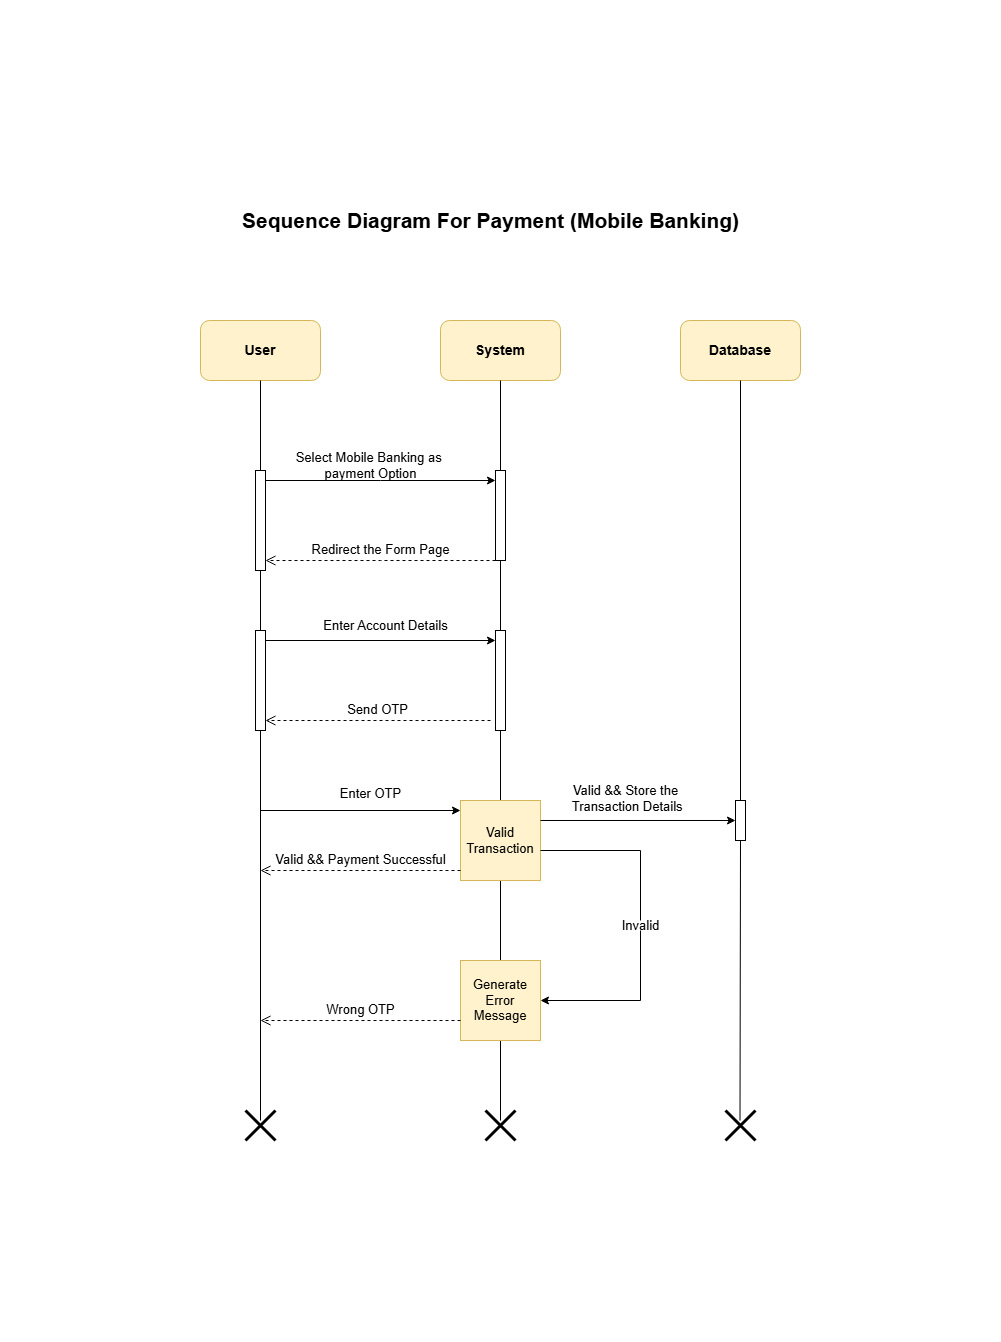

The diagram above was exported from draw.io. Its source (the exported page's mxGraphModel, read from the mxfile embedded in the PNG):
<mxGraphModel dx="1050" dy="557" grid="1" gridSize="10" guides="1" tooltips="1" connect="1" arrows="1" fold="1" page="1" pageScale="1" pageWidth="850" pageHeight="1100" math="0" shadow="0">
  <root>
    <mxCell id="0" />
    <mxCell id="1" parent="0" />
    <mxCell id="-mWjSsHeHg4Ty7B6H8KL-1" value="&lt;b&gt;&lt;font style=&quot;font-size: 21px;&quot;&gt;Sequence Diagram For Payment (Mobile Banking)&lt;/font&gt;&lt;/b&gt;" style="text;html=1;align=center;verticalAlign=middle;resizable=0;points=[];autosize=1;strokeColor=none;fillColor=none;" vertex="1" parent="1">
      <mxGeometry x="150" y="80" width="520" height="40" as="geometry" />
    </mxCell>
    <mxCell id="-mWjSsHeHg4Ty7B6H8KL-2" value="&lt;b&gt;&lt;font style=&quot;font-size: 14px;&quot;&gt;User&lt;/font&gt;&lt;/b&gt;" style="rounded=1;whiteSpace=wrap;html=1;fillColor=#fff2cc;strokeColor=#d6b656;" vertex="1" parent="1">
      <mxGeometry x="120" y="200" width="120" height="60" as="geometry" />
    </mxCell>
    <mxCell id="-mWjSsHeHg4Ty7B6H8KL-3" value="&lt;b&gt;&lt;font style=&quot;font-size: 14px;&quot;&gt;System&lt;/font&gt;&lt;/b&gt;" style="rounded=1;whiteSpace=wrap;html=1;fillColor=#fff2cc;strokeColor=#d6b656;" vertex="1" parent="1">
      <mxGeometry x="360" y="200" width="120" height="60" as="geometry" />
    </mxCell>
    <mxCell id="-mWjSsHeHg4Ty7B6H8KL-4" value="&lt;b&gt;&lt;font style=&quot;font-size: 14px;&quot;&gt;Database&lt;/font&gt;&lt;/b&gt;" style="rounded=1;whiteSpace=wrap;html=1;fillColor=#fff2cc;strokeColor=#d6b656;" vertex="1" parent="1">
      <mxGeometry x="600" y="200" width="120" height="60" as="geometry" />
    </mxCell>
    <mxCell id="-mWjSsHeHg4Ty7B6H8KL-5" value="" style="endArrow=none;html=1;rounded=0;" edge="1" parent="1">
      <mxGeometry width="50" height="50" relative="1" as="geometry">
        <mxPoint x="180" y="410" as="sourcePoint" />
        <mxPoint x="180" y="260" as="targetPoint" />
      </mxGeometry>
    </mxCell>
    <mxCell id="-mWjSsHeHg4Ty7B6H8KL-6" value="" style="endArrow=none;html=1;rounded=0;entryX=0.5;entryY=1;entryDx=0;entryDy=0;" edge="1" parent="1" source="-mWjSsHeHg4Ty7B6H8KL-15" target="-mWjSsHeHg4Ty7B6H8KL-3">
      <mxGeometry width="50" height="50" relative="1" as="geometry">
        <mxPoint x="419.5" y="884.800048828125" as="sourcePoint" />
        <mxPoint x="419.5" y="270" as="targetPoint" />
      </mxGeometry>
    </mxCell>
    <mxCell id="-mWjSsHeHg4Ty7B6H8KL-7" value="" style="endArrow=none;html=1;rounded=0;entryX=0.5;entryY=1;entryDx=0;entryDy=0;" edge="1" parent="1" source="-mWjSsHeHg4Ty7B6H8KL-66" target="-mWjSsHeHg4Ty7B6H8KL-4">
      <mxGeometry width="50" height="50" relative="1" as="geometry">
        <mxPoint x="659.5" y="1000" as="sourcePoint" />
        <mxPoint x="659.5" y="380" as="targetPoint" />
      </mxGeometry>
    </mxCell>
    <mxCell id="-mWjSsHeHg4Ty7B6H8KL-8" value="" style="endArrow=none;html=1;rounded=0;" edge="1" parent="1" source="-mWjSsHeHg4Ty7B6H8KL-44">
      <mxGeometry width="50" height="50" relative="1" as="geometry">
        <mxPoint x="180" y="590" as="sourcePoint" />
        <mxPoint x="180" y="410" as="targetPoint" />
      </mxGeometry>
    </mxCell>
    <mxCell id="-mWjSsHeHg4Ty7B6H8KL-11" value="" style="endArrow=classic;html=1;rounded=0;" edge="1" parent="1" source="-mWjSsHeHg4Ty7B6H8KL-13" target="-mWjSsHeHg4Ty7B6H8KL-15">
      <mxGeometry width="50" height="50" relative="1" as="geometry">
        <mxPoint x="190" y="350" as="sourcePoint" />
        <mxPoint x="410" y="360" as="targetPoint" />
        <Array as="points">
          <mxPoint x="300" y="360" />
        </Array>
      </mxGeometry>
    </mxCell>
    <mxCell id="-mWjSsHeHg4Ty7B6H8KL-12" value="&lt;font style=&quot;font-size: 13px;&quot;&gt;Select Mobile Banking as&amp;nbsp;&lt;/font&gt;&lt;div&gt;&lt;font style=&quot;font-size: 13px;&quot;&gt;payment Option&lt;/font&gt;&lt;/div&gt;" style="text;html=1;align=center;verticalAlign=middle;resizable=0;points=[];autosize=1;strokeColor=none;fillColor=none;" vertex="1" parent="1">
      <mxGeometry x="205" y="325" width="170" height="40" as="geometry" />
    </mxCell>
    <mxCell id="-mWjSsHeHg4Ty7B6H8KL-13" value="" style="html=1;points=[[0,0,0,0,5],[0,1,0,0,-5],[1,0,0,0,5],[1,1,0,0,-5]];perimeter=orthogonalPerimeter;outlineConnect=0;targetShapes=umlLifeline;portConstraint=eastwest;newEdgeStyle={&quot;curved&quot;:0,&quot;rounded&quot;:0};" vertex="1" parent="1">
      <mxGeometry x="175" y="350" width="10" height="100" as="geometry" />
    </mxCell>
    <mxCell id="-mWjSsHeHg4Ty7B6H8KL-14" value="" style="endArrow=none;html=1;rounded=0;entryX=0.5;entryY=1;entryDx=0;entryDy=0;" edge="1" parent="1" source="-mWjSsHeHg4Ty7B6H8KL-46" target="-mWjSsHeHg4Ty7B6H8KL-15">
      <mxGeometry width="50" height="50" relative="1" as="geometry">
        <mxPoint x="420" y="700" as="sourcePoint" />
        <mxPoint x="420" y="260" as="targetPoint" />
      </mxGeometry>
    </mxCell>
    <mxCell id="-mWjSsHeHg4Ty7B6H8KL-15" value="" style="html=1;points=[[0,0,0,0,5],[0,1,0,0,-5],[1,0,0,0,5],[1,1,0,0,-5]];perimeter=orthogonalPerimeter;outlineConnect=0;targetShapes=umlLifeline;portConstraint=eastwest;newEdgeStyle={&quot;curved&quot;:0,&quot;rounded&quot;:0};" vertex="1" parent="1">
      <mxGeometry x="415" y="350" width="10" height="90" as="geometry" />
    </mxCell>
    <mxCell id="-mWjSsHeHg4Ty7B6H8KL-17" value="&lt;span style=&quot;font-size: 13px;&quot;&gt;Redirect the Form Page&lt;/span&gt;" style="html=1;verticalAlign=bottom;endArrow=open;dashed=1;endSize=8;curved=0;rounded=0;" edge="1" parent="1" source="-mWjSsHeHg4Ty7B6H8KL-15" target="-mWjSsHeHg4Ty7B6H8KL-13">
      <mxGeometry relative="1" as="geometry">
        <mxPoint x="410" y="440" as="sourcePoint" />
        <mxPoint x="330" y="440" as="targetPoint" />
        <Array as="points">
          <mxPoint x="300" y="440" />
        </Array>
      </mxGeometry>
    </mxCell>
    <mxCell id="-mWjSsHeHg4Ty7B6H8KL-21" value="" style="shape=umlDestroy;whiteSpace=wrap;html=1;strokeWidth=3;targetShapes=umlLifeline;" vertex="1" parent="1">
      <mxGeometry x="165" y="990" width="30" height="30" as="geometry" />
    </mxCell>
    <mxCell id="-mWjSsHeHg4Ty7B6H8KL-22" value="" style="shape=umlDestroy;whiteSpace=wrap;html=1;strokeWidth=3;targetShapes=umlLifeline;" vertex="1" parent="1">
      <mxGeometry x="405" y="990" width="30" height="30" as="geometry" />
    </mxCell>
    <mxCell id="-mWjSsHeHg4Ty7B6H8KL-23" value="" style="shape=umlDestroy;whiteSpace=wrap;html=1;strokeWidth=3;targetShapes=umlLifeline;" vertex="1" parent="1">
      <mxGeometry x="645" y="990" width="30" height="30" as="geometry" />
    </mxCell>
    <mxCell id="-mWjSsHeHg4Ty7B6H8KL-25" value="" style="endArrow=none;html=1;rounded=0;" edge="1" parent="1">
      <mxGeometry width="50" height="50" relative="1" as="geometry">
        <mxPoint x="180" y="1000" as="sourcePoint" />
        <mxPoint x="180" y="590" as="targetPoint" />
      </mxGeometry>
    </mxCell>
    <mxCell id="-mWjSsHeHg4Ty7B6H8KL-27" value="" style="endArrow=none;html=1;rounded=0;entryX=0.5;entryY=1;entryDx=0;entryDy=0;" edge="1" parent="1">
      <mxGeometry width="50" height="50" relative="1" as="geometry">
        <mxPoint x="420" y="1000" as="sourcePoint" />
        <mxPoint x="420" y="700" as="targetPoint" />
      </mxGeometry>
    </mxCell>
    <mxCell id="-mWjSsHeHg4Ty7B6H8KL-41" value="" style="endArrow=classic;html=1;rounded=0;" edge="1" parent="1">
      <mxGeometry width="50" height="50" relative="1" as="geometry">
        <mxPoint x="185" y="520" as="sourcePoint" />
        <mxPoint x="415" y="520" as="targetPoint" />
      </mxGeometry>
    </mxCell>
    <mxCell id="-mWjSsHeHg4Ty7B6H8KL-42" value="&lt;span style=&quot;font-size: 13px;&quot;&gt;Enter Account Details&lt;/span&gt;" style="text;html=1;align=center;verticalAlign=middle;resizable=0;points=[];autosize=1;strokeColor=none;fillColor=none;" vertex="1" parent="1">
      <mxGeometry x="230" y="490" width="150" height="30" as="geometry" />
    </mxCell>
    <mxCell id="-mWjSsHeHg4Ty7B6H8KL-43" value="" style="endArrow=none;html=1;rounded=0;" edge="1" parent="1" target="-mWjSsHeHg4Ty7B6H8KL-44">
      <mxGeometry width="50" height="50" relative="1" as="geometry">
        <mxPoint x="180" y="590" as="sourcePoint" />
        <mxPoint x="180" y="410" as="targetPoint" />
      </mxGeometry>
    </mxCell>
    <mxCell id="-mWjSsHeHg4Ty7B6H8KL-44" value="" style="html=1;points=[[0,0,0,0,5],[0,1,0,0,-5],[1,0,0,0,5],[1,1,0,0,-5]];perimeter=orthogonalPerimeter;outlineConnect=0;targetShapes=umlLifeline;portConstraint=eastwest;newEdgeStyle={&quot;curved&quot;:0,&quot;rounded&quot;:0};" vertex="1" parent="1">
      <mxGeometry x="175" y="510" width="10" height="100" as="geometry" />
    </mxCell>
    <mxCell id="-mWjSsHeHg4Ty7B6H8KL-45" value="" style="endArrow=none;html=1;rounded=0;entryX=0.5;entryY=1;entryDx=0;entryDy=0;" edge="1" parent="1" target="-mWjSsHeHg4Ty7B6H8KL-46">
      <mxGeometry width="50" height="50" relative="1" as="geometry">
        <mxPoint x="420" y="700" as="sourcePoint" />
        <mxPoint x="420" y="440" as="targetPoint" />
      </mxGeometry>
    </mxCell>
    <mxCell id="-mWjSsHeHg4Ty7B6H8KL-46" value="" style="html=1;points=[[0,0,0,0,5],[0,1,0,0,-5],[1,0,0,0,5],[1,1,0,0,-5]];perimeter=orthogonalPerimeter;outlineConnect=0;targetShapes=umlLifeline;portConstraint=eastwest;newEdgeStyle={&quot;curved&quot;:0,&quot;rounded&quot;:0};" vertex="1" parent="1">
      <mxGeometry x="415" y="510" width="10" height="100" as="geometry" />
    </mxCell>
    <mxCell id="-mWjSsHeHg4Ty7B6H8KL-48" value="&lt;font style=&quot;font-size: 13px;&quot;&gt;Send OTP&lt;/font&gt;" style="html=1;verticalAlign=bottom;endArrow=open;dashed=1;endSize=8;curved=0;rounded=0;" edge="1" parent="1" target="-mWjSsHeHg4Ty7B6H8KL-44">
      <mxGeometry relative="1" as="geometry">
        <mxPoint x="410" y="600" as="sourcePoint" />
        <mxPoint x="190" y="600" as="targetPoint" />
      </mxGeometry>
    </mxCell>
    <mxCell id="-mWjSsHeHg4Ty7B6H8KL-49" value="&lt;font style=&quot;font-size: 13px;&quot;&gt;Valid&lt;/font&gt;&lt;div&gt;&lt;font style=&quot;font-size: 13px;&quot;&gt;Transaction&lt;/font&gt;&lt;/div&gt;" style="whiteSpace=wrap;html=1;aspect=fixed;fillColor=#fff2cc;strokeColor=#d6b656;" vertex="1" parent="1">
      <mxGeometry x="380" y="680" width="80" height="80" as="geometry" />
    </mxCell>
    <mxCell id="-mWjSsHeHg4Ty7B6H8KL-51" value="&lt;font style=&quot;font-size: 13px;&quot;&gt;Generate Error Message&lt;/font&gt;" style="whiteSpace=wrap;html=1;aspect=fixed;fillColor=#fff2cc;strokeColor=#d6b656;" vertex="1" parent="1">
      <mxGeometry x="380" y="840" width="80" height="80" as="geometry" />
    </mxCell>
    <mxCell id="-mWjSsHeHg4Ty7B6H8KL-52" value="" style="endArrow=classic;html=1;rounded=0;" edge="1" parent="1">
      <mxGeometry width="50" height="50" relative="1" as="geometry">
        <mxPoint x="180" y="690" as="sourcePoint" />
        <mxPoint x="380" y="690" as="targetPoint" />
      </mxGeometry>
    </mxCell>
    <mxCell id="-mWjSsHeHg4Ty7B6H8KL-53" value="&lt;font style=&quot;font-size: 13px;&quot;&gt;Valid &amp;amp;&amp;amp; Payment Successful&lt;/font&gt;" style="html=1;verticalAlign=bottom;endArrow=open;dashed=1;endSize=8;curved=0;rounded=0;" edge="1" parent="1">
      <mxGeometry relative="1" as="geometry">
        <mxPoint x="380" y="750" as="sourcePoint" />
        <mxPoint x="180" y="750" as="targetPoint" />
      </mxGeometry>
    </mxCell>
    <mxCell id="-mWjSsHeHg4Ty7B6H8KL-55" value="" style="endArrow=classic;html=1;rounded=0;" edge="1" parent="1">
      <mxGeometry width="50" height="50" relative="1" as="geometry">
        <mxPoint x="560" y="880" as="sourcePoint" />
        <mxPoint x="460" y="880" as="targetPoint" />
      </mxGeometry>
    </mxCell>
    <mxCell id="-mWjSsHeHg4Ty7B6H8KL-58" value="&lt;font style=&quot;font-size: 13px;&quot;&gt;Invalid&lt;/font&gt;" style="text;html=1;align=center;verticalAlign=middle;resizable=0;points=[];autosize=1;strokeColor=none;fillColor=none;" vertex="1" parent="1">
      <mxGeometry x="530" y="790" width="60" height="30" as="geometry" />
    </mxCell>
    <mxCell id="-mWjSsHeHg4Ty7B6H8KL-60" value="" style="endArrow=none;html=1;rounded=0;" edge="1" parent="1">
      <mxGeometry width="50" height="50" relative="1" as="geometry">
        <mxPoint x="460" y="730" as="sourcePoint" />
        <mxPoint x="560" y="730" as="targetPoint" />
      </mxGeometry>
    </mxCell>
    <mxCell id="-mWjSsHeHg4Ty7B6H8KL-61" value="" style="endArrow=none;html=1;rounded=0;" edge="1" parent="1">
      <mxGeometry width="50" height="50" relative="1" as="geometry">
        <mxPoint x="560" y="880" as="sourcePoint" />
        <mxPoint x="560" y="810" as="targetPoint" />
      </mxGeometry>
    </mxCell>
    <mxCell id="-mWjSsHeHg4Ty7B6H8KL-62" value="" style="endArrow=none;html=1;rounded=0;" edge="1" parent="1">
      <mxGeometry width="50" height="50" relative="1" as="geometry">
        <mxPoint x="560" y="800" as="sourcePoint" />
        <mxPoint x="560" y="730" as="targetPoint" />
      </mxGeometry>
    </mxCell>
    <mxCell id="-mWjSsHeHg4Ty7B6H8KL-63" value="&lt;font style=&quot;font-size: 13px;&quot;&gt;Wrong OTP&lt;/font&gt;" style="html=1;verticalAlign=bottom;endArrow=open;dashed=1;endSize=8;curved=0;rounded=0;exitX=0;exitY=0.75;exitDx=0;exitDy=0;" edge="1" parent="1" source="-mWjSsHeHg4Ty7B6H8KL-51">
      <mxGeometry relative="1" as="geometry">
        <mxPoint x="370" y="900" as="sourcePoint" />
        <mxPoint x="180" y="900" as="targetPoint" />
      </mxGeometry>
    </mxCell>
    <mxCell id="-mWjSsHeHg4Ty7B6H8KL-64" value="&lt;font style=&quot;font-size: 13px;&quot;&gt;Enter OTP&lt;/font&gt;" style="text;html=1;align=center;verticalAlign=middle;resizable=0;points=[];autosize=1;strokeColor=none;fillColor=none;" vertex="1" parent="1">
      <mxGeometry x="250" y="658" width="80" height="30" as="geometry" />
    </mxCell>
    <mxCell id="-mWjSsHeHg4Ty7B6H8KL-65" value="&lt;font style=&quot;font-size: 13px;&quot;&gt;Valid &amp;amp;&amp;amp; Store the&lt;/font&gt;&lt;div&gt;&lt;font style=&quot;font-size: 13px;&quot;&gt;&amp;nbsp;Transaction Details&lt;/font&gt;&lt;/div&gt;" style="text;html=1;align=center;verticalAlign=middle;resizable=0;points=[];autosize=1;strokeColor=none;fillColor=none;" vertex="1" parent="1">
      <mxGeometry x="475" y="658" width="140" height="40" as="geometry" />
    </mxCell>
    <mxCell id="-mWjSsHeHg4Ty7B6H8KL-67" value="" style="endArrow=none;html=1;rounded=0;entryX=0.5;entryY=1;entryDx=0;entryDy=0;" edge="1" parent="1" target="-mWjSsHeHg4Ty7B6H8KL-66">
      <mxGeometry width="50" height="50" relative="1" as="geometry">
        <mxPoint x="659.5" y="1000" as="sourcePoint" />
        <mxPoint x="660" y="260" as="targetPoint" />
      </mxGeometry>
    </mxCell>
    <mxCell id="-mWjSsHeHg4Ty7B6H8KL-66" value="" style="html=1;points=[[0,0,0,0,5],[0,1,0,0,-5],[1,0,0,0,5],[1,1,0,0,-5]];perimeter=orthogonalPerimeter;outlineConnect=0;targetShapes=umlLifeline;portConstraint=eastwest;newEdgeStyle={&quot;curved&quot;:0,&quot;rounded&quot;:0};" vertex="1" parent="1">
      <mxGeometry x="655" y="680" width="10" height="40" as="geometry" />
    </mxCell>
    <mxCell id="-mWjSsHeHg4Ty7B6H8KL-68" value="" style="endArrow=classic;html=1;rounded=0;" edge="1" parent="1" target="-mWjSsHeHg4Ty7B6H8KL-66">
      <mxGeometry width="50" height="50" relative="1" as="geometry">
        <mxPoint x="460" y="700" as="sourcePoint" />
        <mxPoint x="650" y="700" as="targetPoint" />
      </mxGeometry>
    </mxCell>
  </root>
</mxGraphModel>